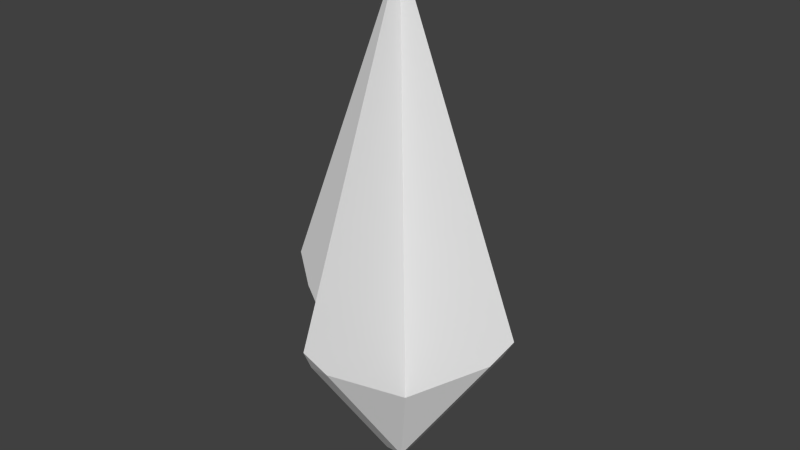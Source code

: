 # Source: cyber_bullet.blend  (saved by Blender 2.76.0; exported with 4.5.12 LTS)
import bpy
from mathutils import Matrix  # noqa: F401  (used for matrix-valued properties, if any)

bpy.ops.wm.read_factory_settings(use_empty=True)
scene = bpy.context.scene
scene.name = 'Scene'

# ---- collections
col_collection_1 = bpy.data.collections.new('Collection 1'); scene.collection.children.link(col_collection_1)

# ---- world
world_world = bpy.data.worlds.new('World'); scene.world = world_world
world_world.color = (0.05088, 0.05088, 0.05088)
world_world.use_sun_shadow = False
world_world.sun_shadow_jitter_overblur = 0.0
world_world.cycles.sampling_method = 'MANUAL'
world_world.cycles.sample_map_resolution = 256

# ---- meshes
me_cone = bpy.data.meshes.new('Cone')
me_cone.from_pydata([(-0.06915, -0.06915, -0.2353), (-0.06915, 0.06915, -0.2353), (-1.299e-08, 3.237e-09, 0.4847), (0.06915, 0.06915, -0.2353), (0.06915, -0.06915, -0.2353), (-0.01646, -0.1993, -0.1438), (0.01646, -0.1993, -0.1438), (-3.32e-08, -0.2311, -0.09297), (-0.1993, 0.01646, -0.1438), (-0.1993, -0.01646, -0.1438), (-0.2311, 3.354e-08, -0.09297), (0.01646, 0.1993, -0.1438), (-0.01646, 0.1993, -0.1438), (2.741e-08, 0.2311, -0.09297), (0.1993, -0.01646, -0.1438), (0.1993, 0.01646, -0.1438), (0.2311, -1.972e-08, -0.09297), (0.01646, -0.01646, -0.412), (-0.01646, -0.01646, -0.412), (-0.01646, 0.01646, -0.412), (0.01646, 0.01646, -0.412)], [], [(4, 2, 7), (8, 1, 19), (0, 2, 10), (13, 2, 3), (11, 3, 20), (14, 4, 17), (3, 2, 16), (17, 4, 6), (3, 15, 20), (1, 12, 19), (0, 9, 18), (10, 2, 1), (16, 2, 4), (1, 2, 13), (7, 2, 0), (5, 6, 7), (8, 9, 10), (11, 12, 13), (14, 15, 16), (18, 19, 20), (17, 20, 15), (19, 18, 9), (20, 19, 12), (17, 6, 5), (0, 18, 5), (6, 4, 7), (9, 0, 10), (11, 13, 3), (15, 3, 16), (8, 10, 1), (14, 16, 4), (12, 1, 13), (5, 7, 0), (17, 18, 20), (14, 17, 15), (8, 19, 9), (11, 20, 12), (18, 17, 5)])
me_cone.use_remesh_preserve_volume = False
me_cone.use_remesh_preserve_attributes = False
me_cone.use_mirror_vertex_groups = False
me_cone.update()

# ---- objects
ob_cyberbullet = bpy.data.objects.new('cyberbullet', me_cone)

# ---- transforms, parenting, visibility, modifiers, constraints
ob_cyberbullet.location = (0.0, 0.0, 0.0)
ob_cyberbullet.lineart.crease_threshold = 0.0

# ---- collection membership
col_collection_1.objects.link(ob_cyberbullet)

# ---- scene / render settings (as saved in the file)
scene.frame_start = 1; scene.frame_end = 2; scene.frame_set(1)
scene.render.engine = 'BLENDER_EEVEE_NEXT'
scene.render.resolution_percentage = 50
scene.render.dither_intensity = 0.0
scene.cycles.use_denoising = False
scene.cycles.samples = 10
scene.cycles.sampling_pattern = 'TABULATED_SOBOL'
scene.cycles.light_sampling_threshold = 0.0
scene.cycles.use_adaptive_sampling = False
scene.cycles.use_light_tree = False
scene.cycles.blur_glossy = 0.0
scene.cycles.pixel_filter_type = 'GAUSSIAN'
scene.cycles.sample_clamp_indirect = 0.0
scene.view_settings.view_transform = 'Standard'
bpy.context.view_layer.update()

# ---- added for rendering (the .blend has no active camera and no usable light): camera, sun
cam_auto = bpy.data.cameras.new('AutoCamera')
cam_auto.lens = 50.0
cam_auto.sensor_width = 36.0
cam_auto.clip_end = 1000.0
ob_auto_camera = bpy.data.objects.new('AutoCamera', cam_auto)
scene.collection.objects.link(ob_auto_camera)
ob_auto_camera.location = (1.02664, -1.23197, 0.857682)
ob_auto_camera.rotation_euler = (1.09748, -7.21219e-08, 0.694738)
scene.camera = ob_auto_camera
light_auto_sun = bpy.data.lights.new('AutoSun', 'SUN')
light_auto_sun.energy = 3.0
light_auto_sun.angle = 0.0523599
ob_auto_sun = bpy.data.objects.new('AutoSun', light_auto_sun)
scene.collection.objects.link(ob_auto_sun)
ob_auto_sun.rotation_euler = (0.872665, 0.174533, 0.523599)
bpy.context.view_layer.update()
